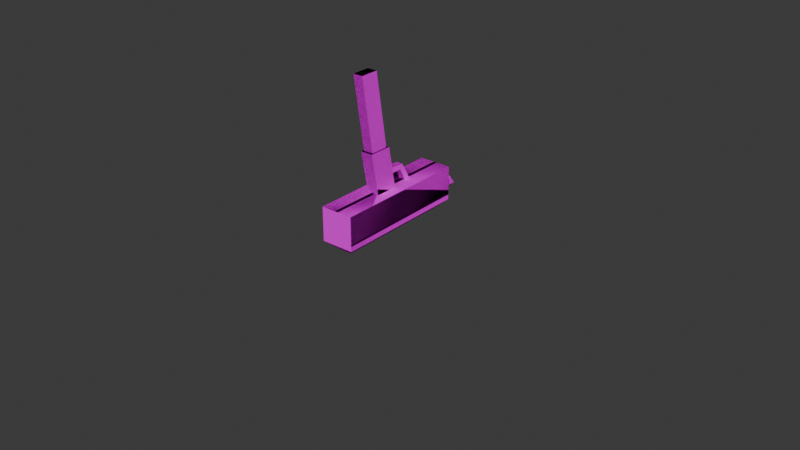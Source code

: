 # Source: smg.blend  (saved by Blender 5.1.29; exported with 4.5.12 LTS)
import bpy
from mathutils import Matrix  # noqa: F401  (used for matrix-valued properties, if any)

bpy.ops.wm.read_factory_settings(use_empty=True)
scene = bpy.context.scene
scene.name = 'Scene'

# ---- collections
col_collection = bpy.data.collections.new('Collection'); scene.collection.children.link(col_collection)

# ---- images (referenced by path relative to the original .blend; pixels are not part of the script)
import os
ASSET_DIR = os.environ.get("B2B_ASSET_DIR", "")  # directory of the original .blend (textures are referenced by path, not embedded)
HERE = os.path.dirname(os.path.abspath(__file__))  # packed textures are extracted next to this script under _unpacked/

def load_image(name, relpath, width, height, colorspace="sRGB"):
    """Load a texture the original file referenced (path relative to the .blend, or extracted next to this script)."""
    p = next((c for c in (os.path.join(HERE, relpath), os.path.join(ASSET_DIR, relpath)) if relpath and os.path.exists(c)), "")
    if p:
        img = bpy.data.images.load(p, check_existing=True)
        img.name = name
    else:  # same state as the original file: an image datablock whose file is absent (Cycles renders it pink)
        img = bpy.data.images.new(name, width, height)
        img.source = "FILE"
        img.filepath = "//" + (relpath or name)
    img.colorspace_settings.name = colorspace
    return img
img_smg_png = load_image('smg.png', 'smg.png', 1024, 1024, 'sRGB')

# ---- materials (node trees are filled in below, after node groups)
mat_smg = bpy.data.materials.new('smg')
mat_smg.use_backface_culling = True

# ---- material node trees
mat_smg.use_nodes = True; mat_smg.node_tree.nodes.clear()
_N = mat_smg.node_tree.nodes; _L = mat_smg.node_tree.links
n0 = _N.new('ShaderNodeBsdfPrincipled'); n0.name = 'Principled BSDF'; n0.location = (-200, 100)
n0.inputs[2].default_value = 1.0
n0.inputs[13].default_value = 0.0
n1 = _N.new('ShaderNodeOutputMaterial'); n1.name = 'Material Output'; n1.location = (200, 100)
n2 = _N.new('ShaderNodeTexImage'); n2.name = 'Image Texture'; n2.location = (-490, 80)
n2.image = img_smg_png
n2.interpolation = 'Closest'
_L.new(n0.outputs[0], n1.inputs[0])
_L.new(n2.outputs[0], n0.inputs[0])
n1.is_active_output = True

# ---- world
world_world = bpy.data.worlds.new('World'); scene.world = world_world
world_world.use_nodes = True; world_world.node_tree.nodes.clear()
_N = world_world.node_tree.nodes; _L = world_world.node_tree.links
n0 = _N.new('ShaderNodeOutputWorld'); n0.name = 'World Output'; n0.location = (200, 100)
n1 = _N.new('ShaderNodeBackground'); n1.name = 'Background'; n1.location = (-200, 100)
n1.inputs[0].default_value = (0.05088, 0.05088, 0.05088, 1.0)
_L.new(n1.outputs[0], n0.inputs[0])
n0.is_active_output = True
world_world.color = (0.05088, 0.05088, 0.05088)
world_world.sun_shadow_jitter_overblur = 0.0

# ---- meshes
me_cube = bpy.data.meshes.new('Cube')
me_cube.from_pydata([(-0.01114, -0.07369, -0.1306), (-0.01114, -0.08978, -0.04809), (-0.01114, -0.03059, -0.1306), (-0.01114, -0.04667, -0.04809), (0.01197, -0.07369, -0.1306), (0.01197, -0.08978, -0.04809), (0.01197, -0.03059, -0.1306), (0.01197, -0.04667, -0.04809), (-0.03023, -0.2129, -0.05223), (-0.03023, 0.04439, -0.05223), (0.03106, -0.2129, -0.05223), (0.03106, 0.04439, -0.05223), (-0.01015, -0.2129, 0.02882), (-0.03023, -0.2129, 0.01092), (-0.03023, 0.04439, 0.01092), (0.0004152, -0.2558, 0.00902), (0.03106, -0.2129, 0.01092), (0.01098, -0.2129, 0.02882), (-0.01012, -0.2558, -0.001518), (0.03106, 0.04439, 0.01092), (-0.01015, 0.02373, 0.02882), (-0.03023, 0.04439, 0.01092), (0.03106, 0.04439, 0.01092), (0.01098, 0.02373, 0.02882), (-0.01012, -0.2095, -0.001518), (0.0004152, -0.2095, 0.00902), (0.0004152, -0.2558, -0.01206), (0.01095, -0.2558, -0.001518), (0.0004152, -0.2095, -0.01206), (0.01095, -0.2095, -0.001518), (-0.008779, -0.0693, -0.1306), (-0.008779, -0.03499, -0.1306), (0.009609, -0.0693, -0.1306), (0.009609, -0.03499, -0.1306), (-0.008779, -0.01284, -0.269), (-0.008779, -0.04714, -0.269), (0.009609, -0.01284, -0.269), (0.009609, -0.04714, -0.269)], [], [(0, 1, 3, 2), (2, 3, 7, 6), (6, 7, 5, 4), (4, 5, 1, 0), (2, 6, 4, 0), (9, 11, 10, 8), (28, 29, 27, 26), (18, 15, 25, 24), (10, 16, 17, 12, 13, 8), (8, 13, 14, 9), (26, 27, 15, 18), (11, 19, 16, 10), (22, 21, 20, 23), (23, 20, 12, 17), (12, 20, 21, 14, 13), (9, 14, 21, 22, 19, 11), (22, 23, 17, 16, 19), (24, 28, 26, 18), (29, 25, 15, 27), (34, 36, 37, 35), (30, 31, 34, 35), (32, 30, 35, 37), (31, 33, 36, 34), (33, 32, 37, 36)])
_uv = me_cube.uv_layers.new(name='UVMap')
_uv.uv.foreach_set('vector', [0.2188, 0.01562, 0.2188, 0.293, 0.3594, 0.293, 0.3594, 0.01562, 0.2812, 0.04688, 0.2812, 0.2891, 0.3555, 0.2891, 0.3555, 0.04688, 0.3594, 0.01562, 0.3594, 0.293, 0.2188, 0.293, 0.2188, 0.01562, 0.3555, 0.04688, 0.3555, 0.2891, 0.2812, 0.2891, 0.2812, 0.04688, 0.2773, 0.03906, 0.3555, 0.03906, 0.3555, 0.1875, 0.2773, 0.1875, 0.9922, 0.3125, 0.9922, 0.4727, 0.3398, 0.4727, 0.3398, 0.3125, 0.3125, 0.5117, 0.3125, 0.5547, 0.1875, 0.5547, 0.1875, 0.5117, 0.1875, 0.5547, 0.1875, 0.5977, 0.3125, 0.5977, 0.3125, 0.5547, 0.3398, 0.3125, 0.3398, 0.4609, 0.293, 0.5, 0.2422, 0.5, 0.1953, 0.4609, 0.1953, 0.3125, 0.3398, 0.4727, 0.3398, 0.6328, 0.9922, 0.6328, 0.9922, 0.4727, 0.1388, 0.5117, 0.1778, 0.5547, 0.1388, 0.5938, 0.09581, 0.5547, 0.9922, 0.6328, 0.9922, 0.793, 0.3398, 0.793, 0.3398, 0.6328, 0.9922, 0.9922, 0.9922, 0.8281, 0.9375, 0.8828, 0.9375, 0.9375, 0.9375, 0.9375, 0.9375, 0.8828, 0.3438, 0.8828, 0.3438, 0.9375, 0.3438, 0.8828, 0.9375, 0.8828, 0.9922, 0.8281, 0.9922, 0.8281, 0.3438, 0.8281, 0.3398, 0.6328, 0.3398, 0.793, 0.3359, 0.793, 0.1953, 0.793, 0.1953, 0.793, 0.1953, 0.6328, 0.9922, 0.9922, 0.9375, 0.9375, 0.3438, 0.9375, 0.3438, 0.9922, 0.9922, 0.9922, 0.3125, 0.5547, 0.3125, 0.5117, 0.1875, 0.5117, 0.1875, 0.5547, 0.3125, 0.5547, 0.3125, 0.5977, 0.1875, 0.5977, 0.1875, 0.5547, 0.9509, 0.1753, 0.9509, 0.245, 0.9509, 0.245, 0.9509, 0.1753, 0.1055, 0.4609, 0.1836, 0.4609, 0.1836, 0.1602, 0.1055, 0.1602, 0.426, 0.245, 0.426, 0.1753, 0.9509, 0.1753, 0.9509, 0.245, 0.426, 0.1753, 0.426, 0.245, 0.9509, 0.245, 0.9509, 0.1753, 0.1836, 0.4609, 0.1055, 0.4609, 0.1055, 0.1602, 0.1836, 0.1602])
me_cube.materials.append(mat_smg)
me_cube.update()
me_plane = bpy.data.meshes.new('Plane')
me_plane.from_pydata([(-0.005357, -0.1099, -0.07584), (0.006187, -0.1099, -0.07584), (-0.005357, -0.08126, -0.07584), (0.006187, -0.08126, -0.07584), (-0.005357, -0.1248, -0.04742), (0.006187, -0.1248, -0.04742), (-0.005357, -0.115, -0.0844), (0.006187, -0.115, -0.0844), (-0.005357, -0.08126, -0.08584), (0.006187, -0.08126, -0.08584), (-0.005357, -0.1337, -0.05207), (0.006187, -0.1337, -0.05207)], [], [(0, 1, 3, 2), (1, 0, 4, 5), (6, 8, 9, 7), (7, 11, 10, 6), (0, 2, 8, 6), (3, 1, 7, 9), (2, 3, 9, 8), (5, 4, 10, 11), (4, 0, 6, 10), (1, 5, 11, 7)])
_uv = me_plane.uv_layers.new(name='UVMap')
_uv.uv.foreach_set('vector', [0.2852, 0.8594, 0.2539, 0.8594, 0.2539, 0.8125, 0.2852, 0.8125, 0.2539, 0.957, 0.2227, 0.957, 0.2227, 0.9062, 0.2539, 0.9062, 0.2539, 0.875, 0.2539, 0.9062, 0.2227, 0.9062, 0.2227, 0.875, 0.2227, 0.875, 0.2227, 0.8125, 0.2539, 0.8125, 0.2539, 0.875, 0.1992, 0.8672, 0.2227, 0.9062, 0.2109, 0.918, 0.1797, 0.8672, 0.1406, 0.9062, 0.1641, 0.8672, 0.1797, 0.8672, 0.1523, 0.918, 0.2539, 0.9219, 0.2539, 0.8906, 0.2695, 0.8906, 0.2695, 0.9219, 0.2539, 0.8906, 0.2539, 0.8594, 0.2695, 0.8594, 0.2695, 0.8906, 0.2227, 0.8242, 0.1992, 0.8672, 0.1797, 0.8672, 0.2109, 0.8125, 0.1641, 0.8672, 0.1406, 0.8242, 0.1523, 0.8125, 0.1797, 0.8672])
me_plane.materials.append(mat_smg)
me_plane.update()
me_cube_001 = bpy.data.meshes.new('Cube.001')
me_cube_001.from_pydata([(0.0267, -0.08645, -0.002835), (0.0267, -0.08645, 0.002552), (0.0267, -0.08292, -0.002835), (0.0267, -0.08292, 0.002552), (0.04354, -0.08645, -0.002835), (0.04354, -0.08645, 0.002552), (0.04354, -0.08292, -0.002835), (0.04354, -0.08292, 0.002552), (0.05582, -0.08292, 0.00793), (0.05582, -0.08292, -0.008213), (0.05582, -0.08645, -0.008213), (0.05582, -0.08645, 0.00793), (0.06671, -0.08292, 0.004043), (0.06671, -0.08292, -0.004326), (0.06671, -0.08645, -0.004326), (0.06671, -0.08645, 0.004043)], [], [(9, 8, 12, 13), (2, 3, 7, 6), (7, 5, 11, 8), (4, 5, 1, 0), (2, 6, 4, 0), (7, 3, 1, 5), (6, 7, 8, 9), (5, 4, 10, 11), (4, 6, 9, 10), (13, 12, 15, 14), (11, 10, 14, 15), (10, 9, 13, 14), (8, 11, 15, 12)])
_uv = me_cube_001.uv_layers.new(name='UVMap')
_uv.uv.foreach_set('vector', [0.2461, 0.8438, 0.2461, 0.9141, 0.293, 0.8945, 0.293, 0.8633, 0.1289, 0.8672, 0.1289, 0.8906, 0.1953, 0.8906, 0.1953, 0.8672, 0.2109, 0.9062, 0.1953, 0.9062, 0.1953, 0.8594, 0.2109, 0.8594, 0.1953, 0.8672, 0.1953, 0.8906, 0.1289, 0.8906, 0.1289, 0.8672, 0.2227, 0.8203, 0.2227, 0.8828, 0.2109, 0.8828, 0.2109, 0.8203, 0.2109, 0.9062, 0.2109, 0.9688, 0.1953, 0.9688, 0.1953, 0.9062, 0.1953, 0.8672, 0.1953, 0.8906, 0.2461, 0.9141, 0.2461, 0.8438, 0.1953, 0.8906, 0.1953, 0.8672, 0.2461, 0.8438, 0.2461, 0.9141, 0.2109, 0.8828, 0.2227, 0.8828, 0.2227, 0.9297, 0.2109, 0.9297, 0.2227, 0.8516, 0.2227, 0.8203, 0.2344, 0.8203, 0.2344, 0.8516, 0.2461, 0.9141, 0.2461, 0.8438, 0.293, 0.8633, 0.293, 0.8945, 0.2109, 0.9297, 0.2227, 0.9297, 0.2227, 0.9688, 0.2109, 0.9688, 0.2109, 0.8594, 0.1953, 0.8594, 0.1953, 0.8203, 0.2109, 0.8203])
me_cube_001.materials.append(mat_smg)
me_cube_001.update()
arm_armature = bpy.data.armatures.new('Armature')  # bones are not reproduced

# ---- objects
ob_armature = bpy.data.objects.new('Armature', arm_armature)
ob_arm_r = bpy.data.objects.new('arm_r', None)
ob_pole_r = bpy.data.objects.new('pole_r', None)
ob_hand_r = bpy.data.objects.new('hand_r', None)
ob_arm_l = bpy.data.objects.new('arm_l', None)
ob_pole_l = bpy.data.objects.new('pole_l', None)
ob_hand_l = bpy.data.objects.new('hand_l', None)
ob_cube = bpy.data.objects.new('Cube', me_cube)
ob_plane = bpy.data.objects.new('Plane', me_plane)
ob_cube_001 = bpy.data.objects.new('Cube.001', me_cube_001)
ob_cube_002 = bpy.data.objects.new('Cube.002', me_cube)
ob_cube_003 = bpy.data.objects.new('Cube.003', me_cube_001)
ob_muzle_r = bpy.data.objects.new('muzle_r', None)
ob_muzle_l = bpy.data.objects.new('muzle_l', None)
ob_plane_001 = bpy.data.objects.new('Plane.001', me_plane)

# ---- transforms, parenting, visibility, modifiers, constraints
ob_armature.location = (0.0, -0.4732, 0.0)
ob_armature.show_in_front = True
ob_arm_r.location = (-0.5, 0.1273, -0.07273)
ob_arm_r.empty_display_size = 0.1
ob_pole_r.location = (-0.5, 1.032, -1.115)
ob_pole_r.empty_display_size = 0.1
ob_hand_r.parent = ob_armature
ob_hand_r.matrix_parent_inverse = Matrix(((1.0, 0.0, -6.278e-07, 0.5), (0.0, -1.0, -0.0, -0.6732), (-6.278e-07, -0.0, -1.0, -3.139e-07), (0.0, 0.0, 0.0, 1.0)))
ob_hand_r.location = (-0.5, -0.4726, -0.08807)
ob_hand_r.rotation_euler = (-1.571, 3.258e-07, 3.142)
ob_hand_r.empty_display_size = 0.1
ob_arm_l.location = (0.5, 0.1273, -0.07273)
ob_arm_l.empty_display_size = 0.1
ob_pole_l.location = (0.5, 1.032, -1.115)
ob_pole_l.empty_display_size = 0.1
ob_hand_l.parent = ob_armature
ob_hand_l.matrix_parent_inverse = Matrix(((1.0, 0.0, 6.278e-07, -0.5), (0.0, -1.0, 0.0, -0.6732), (6.278e-07, -0.0, -1.0, -3.139e-07), (-0.0, 0.0, 0.0, 1.0)))
ob_hand_l.location = (0.5, -0.4726, -0.08807)
ob_hand_l.rotation_euler = (-1.571, 3.258e-07, 3.142)
ob_hand_l.empty_display_size = 0.1
ob_cube.parent = ob_armature
ob_cube.matrix_parent_inverse = Matrix(((1.0, 0.0, -6.278e-07, 0.5), (0.0, -1.0, -0.0, -0.2), (-6.278e-07, -0.0, -1.0, -3.139e-07), (0.0, 0.0, 0.0, 1.0)))
ob_cube.location = (-0.5, 0.0, 0.0)
ob_plane.parent = ob_cube
ob_plane.matrix_parent_inverse = Matrix(((1.0, -0.0, 0.0, 0.5), (-0.0, 1.0, -0.0, 0.4732), (-0.0, 0.0, 1.0, -0.0), (-0.0, 0.0, -0.0, 1.0)))
ob_plane.location = (-0.5, -0.4732, 0.0)
ob_cube_001.parent = ob_armature
ob_cube_001.matrix_parent_inverse = Matrix(((-1.49e-07, 1.0, -2.058e-06, 0.1), (1.0, 1.788e-07, -6.134e-14, 0.4), (3.067e-13, -2.058e-06, -1.0, -2.058e-07), (-0.0, -0.0, 0.0, 1.0)))
ob_cube_001.location = (-0.5, 0.0, 0.0)
ob_cube_002.parent = ob_armature
ob_cube_002.matrix_parent_inverse = Matrix(((1.0, 0.0, 6.278e-07, -0.5), (0.0, -1.0, 0.0, -0.2), (6.278e-07, -0.0, -1.0, -3.139e-07), (-0.0, 0.0, 0.0, 1.0)))
ob_cube_002.location = (0.5, 0.0, 0.0)
ob_cube_003.parent = ob_armature
ob_cube_003.matrix_parent_inverse = Matrix(((-1.49e-07, -1.0, 1.582e-06, -0.1), (-1.0, 1.788e-07, -4.713e-14, 0.4), (-2.357e-13, -1.582e-06, -1.0, -1.582e-07), (0.0, 0.0, -0.0, 1.0)))
ob_cube_003.location = (0.5, 0.0, 0.0)
ob_muzle_r.parent = ob_armature
ob_muzle_r.matrix_parent_inverse = Matrix(((1.0, 0.0, -6.278e-07, 0.5), (0.0, -1.0, -0.0, -0.6732), (-6.278e-07, -0.0, -1.0, -3.139e-07), (0.0, 0.0, 0.0, 1.0)))
ob_muzle_r.location = (-0.5, -0.7477, 0.0)
ob_muzle_r.empty_display_size = 0.1
ob_muzle_l.parent = ob_armature
ob_muzle_l.matrix_parent_inverse = Matrix(((1.0, 0.0, 6.278e-07, -0.5), (0.0, -1.0, 0.0, -0.6732), (6.278e-07, -0.0, -1.0, -3.139e-07), (-0.0, 0.0, 0.0, 1.0)))
ob_muzle_l.location = (0.5, -0.7477, 0.0)
ob_muzle_l.empty_display_size = 0.1
ob_plane_001.parent = ob_cube_002
ob_plane_001.matrix_parent_inverse = Matrix(((-1.0, 0.0, 0.0, 0.5), (0.0, 1.0, -0.0, 0.4732), (0.0, 0.0, 1.0, -0.0), (0.0, -0.0, -0.0, 1.0)))
ob_plane_001.location = (0.5, -0.4732, 0.0)

# ---- collection membership
col_collection.objects.link(ob_armature)
col_collection.objects.link(ob_arm_r)
col_collection.objects.link(ob_pole_r)
col_collection.objects.link(ob_hand_r)
col_collection.objects.link(ob_arm_l)
col_collection.objects.link(ob_pole_l)
col_collection.objects.link(ob_hand_l)
col_collection.objects.link(ob_cube)
col_collection.objects.link(ob_plane)
col_collection.objects.link(ob_cube_001)
col_collection.objects.link(ob_cube_002)
col_collection.objects.link(ob_cube_003)
col_collection.objects.link(ob_muzle_r)
col_collection.objects.link(ob_muzle_l)
col_collection.objects.link(ob_plane_001)

# ---- scene / render settings (as saved in the file)
scene.frame_start = 1; scene.frame_end = 250; scene.frame_set(64)
scene.render.engine = 'BLENDER_EEVEE_NEXT'
scene.render.fps = 30
scene.render.bake_bias = 0.0
scene.render.bake_samples = 0
scene.cycles.sampling_pattern = 'TABULATED_SOBOL'
scene.eevee.use_volume_custom_range = False
bpy.context.view_layer.update()

# ---- added for rendering (the .blend has no active camera and no usable light): camera, sun
cam_auto = bpy.data.cameras.new('AutoCamera')
cam_auto.lens = 50.0
cam_auto.sensor_width = 36.0
cam_auto.clip_end = 1000.0
ob_auto_camera = bpy.data.objects.new('AutoCamera', cam_auto)
scene.collection.objects.link(ob_auto_camera)
ob_auto_camera.location = (1.10596, -1.88421, 0.850095)
ob_auto_camera.rotation_euler = (1.09748, -7.21219e-08, 0.694738)
scene.camera = ob_auto_camera
light_auto_sun = bpy.data.lights.new('AutoSun', 'SUN')
light_auto_sun.energy = 3.0
light_auto_sun.angle = 0.0523599
ob_auto_sun = bpy.data.objects.new('AutoSun', light_auto_sun)
scene.collection.objects.link(ob_auto_sun)
ob_auto_sun.rotation_euler = (0.872665, 0.174533, 0.523599)
bpy.context.view_layer.update()
